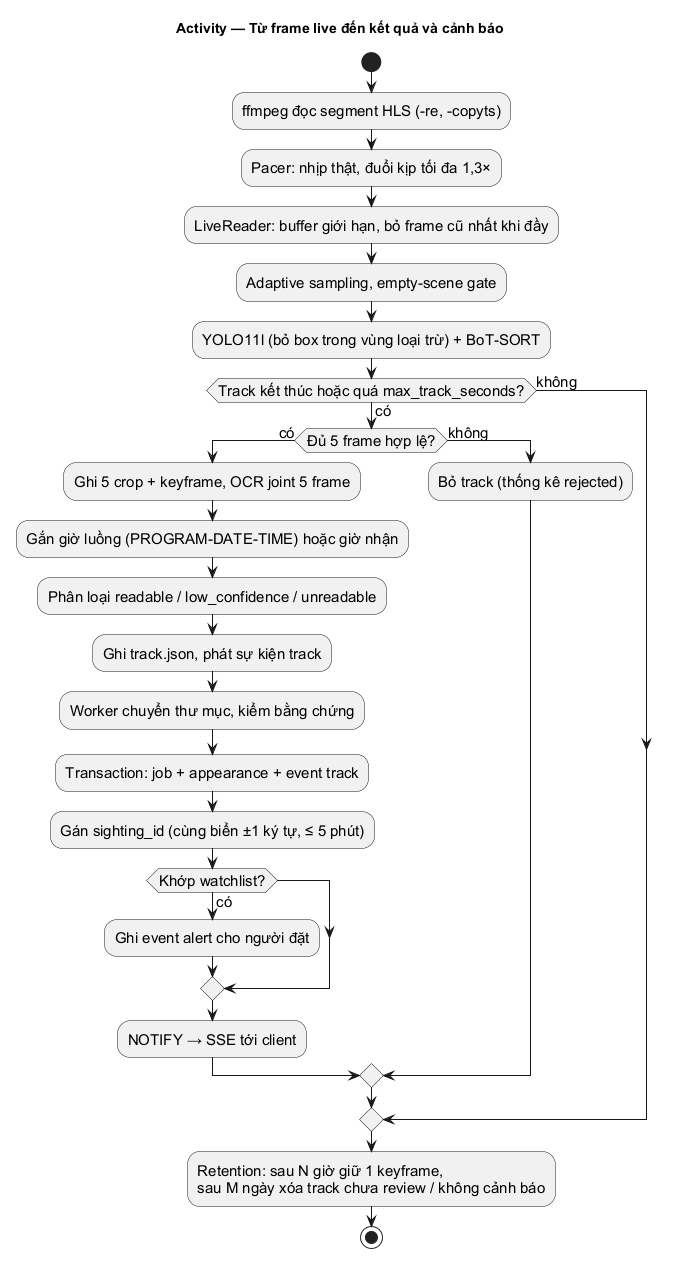

The diagram above was rendered by PlantUML. Its source (embedded in the PNG):
@startuml
skinparam defaultFontName Arial
skinparam defaultFontSize 15
skinparam shadowing false
skinparam backgroundColor white
title Activity — Từ frame live đến kết quả và cảnh báo
start
:ffmpeg đọc segment HLS (-re, -copyts);
:Pacer: nhịp thật, đuổi kịp tối đa 1,3×;
:LiveReader: buffer giới hạn, bỏ frame cũ nhất khi đầy;
:Adaptive sampling, empty-scene gate;
:YOLO11l (bỏ box trong vùng loại trừ) + BoT-SORT;
if (Track kết thúc hoặc quá max_track_seconds?) then (có)
  if (Đủ 5 frame hợp lệ?) then (có)
    :Ghi 5 crop + keyframe, OCR joint 5 frame;
    :Gắn giờ luồng (PROGRAM-DATE-TIME) hoặc giờ nhận;
    :Phân loại readable / low_confidence / unreadable;
    :Ghi track.json, phát sự kiện track;
    :Worker chuyển thư mục, kiểm bằng chứng;
    :Transaction: job + appearance + event track;
    :Gán sighting_id (cùng biển ±1 ký tự, ≤ 5 phút);
    if (Khớp watchlist?) then (có)
      :Ghi event alert cho người đặt;
    endif
    :NOTIFY → SSE tới client;
  else (không)
    :Bỏ track (thống kê rejected);
  endif
else (không)
endif
:Retention: sau N giờ giữ 1 keyframe,\nsau M ngày xóa track chưa review / không cảnh báo;
stop
@enduml